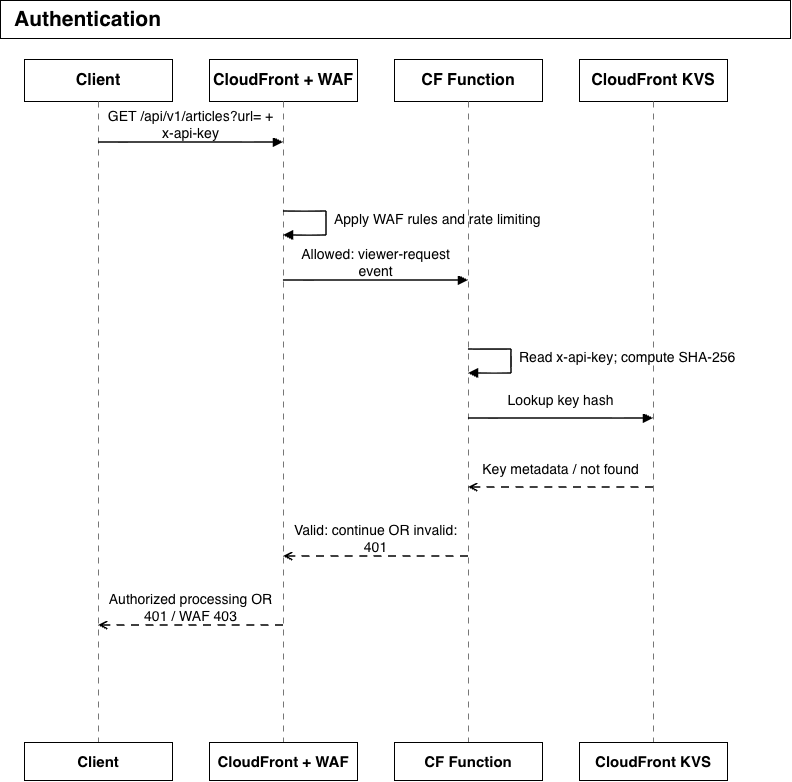

The diagram above was exported from draw.io. Its source (the exported page's mxGraphModel, read from the mxfile embedded in the PNG):
<mxGraphModel dx="932" dy="1848" grid="0" gridSize="10" guides="1" tooltips="1" connect="1" arrows="1" fold="1" page="1" pageScale="1" pageWidth="930" pageHeight="892" math="0" shadow="0">
  <root>
    <mxCell id="0" />
    <mxCell id="1" parent="0" />
    <mxCell id="p3v1" parent="1" style="rounded=0;whiteSpace=wrap;html=1;fillColor=#FFFFFF;strokeColor=#000000;fontColor=#000000;fontSize=21;fontStyle=1;align=left;spacingLeft=12;" value="Authentication" vertex="1">
      <mxGeometry height="38" width="790" x="47" y="60" as="geometry" />
    </mxCell>
    <mxCell id="p3v3" parent="1" style="rounded=0;whiteSpace=wrap;html=1;fillColor=#FFFFFF;strokeColor=#000000;fontColor=#000000;fontSize=16;fontStyle=1;align=center;verticalAlign=middle;" value="Client" vertex="1">
      <mxGeometry height="42" width="148" x="71" y="119" as="geometry" />
    </mxCell>
    <mxCell id="p3e4" edge="1" parent="1" style="endArrow=none;startArrow=none;dashed=1;dashPattern=5 5;strokeColor=#777777;strokeWidth=1.2;" value="">
      <mxGeometry relative="1" as="geometry">
        <mxPoint x="145" y="161" as="sourcePoint" />
        <mxPoint x="145" y="802" as="targetPoint" />
      </mxGeometry>
    </mxCell>
    <mxCell id="p3v5" parent="1" style="rounded=0;whiteSpace=wrap;html=1;fillColor=#FFFFFF;strokeColor=#000000;fontColor=#000000;fontSize=16;fontStyle=1;align=center;verticalAlign=middle;" value="CloudFront + WAF" vertex="1">
      <mxGeometry height="42" width="148" x="256" y="119" as="geometry" />
    </mxCell>
    <mxCell id="p3e6" edge="1" parent="1" style="endArrow=none;startArrow=none;dashed=1;dashPattern=5 5;strokeColor=#777777;strokeWidth=1.2;" value="">
      <mxGeometry relative="1" as="geometry">
        <mxPoint x="330" y="161" as="sourcePoint" />
        <mxPoint x="330" y="802" as="targetPoint" />
      </mxGeometry>
    </mxCell>
    <mxCell id="p3v7" parent="1" style="rounded=0;whiteSpace=wrap;html=1;fillColor=#FFFFFF;strokeColor=#000000;fontColor=#000000;fontSize=16;fontStyle=1;align=center;verticalAlign=middle;" value="CF Function" vertex="1">
      <mxGeometry height="42" width="148" x="441" y="119" as="geometry" />
    </mxCell>
    <mxCell id="p3e8" edge="1" parent="1" style="endArrow=none;startArrow=none;dashed=1;dashPattern=5 5;strokeColor=#777777;strokeWidth=1.2;" value="">
      <mxGeometry relative="1" as="geometry">
        <mxPoint x="515" y="161" as="sourcePoint" />
        <mxPoint x="515" y="802" as="targetPoint" />
      </mxGeometry>
    </mxCell>
    <mxCell id="p3v9" parent="1" style="rounded=0;whiteSpace=wrap;html=1;fillColor=#FFFFFF;strokeColor=#000000;fontColor=#000000;fontSize=16;fontStyle=1;align=center;verticalAlign=middle;" value="CloudFront KVS" vertex="1">
      <mxGeometry height="42" width="148" x="626" y="119" as="geometry" />
    </mxCell>
    <mxCell id="p3e10" edge="1" parent="1" style="endArrow=none;startArrow=none;dashed=1;dashPattern=5 5;strokeColor=#777777;strokeWidth=1.2;" value="">
      <mxGeometry relative="1" as="geometry">
        <mxPoint x="700" y="161" as="sourcePoint" />
        <mxPoint x="700" y="802" as="targetPoint" />
      </mxGeometry>
    </mxCell>
    <mxCell id="p3e11" edge="1" parent="1" style="endArrow=block;endFill=1;strokeColor=#000000;strokeWidth=1.6;" value="">
      <mxGeometry relative="1" as="geometry">
        <mxPoint x="145" y="202" as="sourcePoint" />
        <mxPoint x="330" y="202" as="targetPoint" />
      </mxGeometry>
    </mxCell>
    <mxCell id="p3v12" parent="1" style="rounded=0;whiteSpace=wrap;html=1;fillColor=#FFFFFF;strokeColor=none;fontColor=#000000;fontSize=14;align=center;verticalAlign=middle;" value="GET /api/v1/articles?url= + x-api-key" vertex="1">
      <mxGeometry height="28" width="169" x="153" y="170" as="geometry" />
    </mxCell>
    <mxCell id="p3e13" edge="1" parent="1" style="endArrow=none;strokeColor=#000000;strokeWidth=1.6;" value="">
      <mxGeometry relative="1" as="geometry">
        <mxPoint x="330" y="271" as="sourcePoint" />
        <mxPoint x="373" y="271" as="targetPoint" />
      </mxGeometry>
    </mxCell>
    <mxCell id="p3e14" edge="1" parent="1" style="endArrow=none;strokeColor=#000000;strokeWidth=1.6;" value="">
      <mxGeometry relative="1" as="geometry">
        <mxPoint x="373" y="271" as="sourcePoint" />
        <mxPoint x="373" y="295" as="targetPoint" />
      </mxGeometry>
    </mxCell>
    <mxCell id="p3e15" edge="1" parent="1" style="endArrow=block;endFill=1;strokeColor=#000000;strokeWidth=1.6;" value="">
      <mxGeometry relative="1" as="geometry">
        <mxPoint x="373" y="295" as="sourcePoint" />
        <mxPoint x="330" y="295" as="targetPoint" />
      </mxGeometry>
    </mxCell>
    <mxCell id="p3v16" parent="1" style="rounded=0;whiteSpace=wrap;html=1;fillColor=none;strokeColor=none;fontColor=#000000;fontSize=14;align=left;" value="Apply WAF rules and rate limiting" vertex="1">
      <mxGeometry height="38" width="310" x="379" y="260" as="geometry" />
    </mxCell>
    <mxCell id="p3e17" edge="1" parent="1" style="endArrow=block;endFill=1;strokeColor=#000000;strokeWidth=1.6;" value="">
      <mxGeometry relative="1" as="geometry">
        <mxPoint x="330" y="340" as="sourcePoint" />
        <mxPoint x="515" y="340" as="targetPoint" />
      </mxGeometry>
    </mxCell>
    <mxCell id="p3v18" parent="1" style="rounded=0;whiteSpace=wrap;html=1;fillColor=#FFFFFF;strokeColor=none;fontColor=#000000;fontSize=14;align=center;verticalAlign=middle;" value="Allowed: viewer-request event" vertex="1">
      <mxGeometry height="28" width="169" x="338" y="308" as="geometry" />
    </mxCell>
    <mxCell id="p3e19" edge="1" parent="1" style="endArrow=none;strokeColor=#000000;strokeWidth=1.6;" value="">
      <mxGeometry relative="1" as="geometry">
        <mxPoint x="515" y="409" as="sourcePoint" />
        <mxPoint x="558" y="409" as="targetPoint" />
      </mxGeometry>
    </mxCell>
    <mxCell id="p3e20" edge="1" parent="1" style="endArrow=none;strokeColor=#000000;strokeWidth=1.6;" value="">
      <mxGeometry relative="1" as="geometry">
        <mxPoint x="558" y="409" as="sourcePoint" />
        <mxPoint x="558" y="433" as="targetPoint" />
      </mxGeometry>
    </mxCell>
    <mxCell id="p3e21" edge="1" parent="1" style="endArrow=block;endFill=1;strokeColor=#000000;strokeWidth=1.6;" value="">
      <mxGeometry relative="1" as="geometry">
        <mxPoint x="558" y="433" as="sourcePoint" />
        <mxPoint x="515" y="433" as="targetPoint" />
      </mxGeometry>
    </mxCell>
    <mxCell id="p3v22" parent="1" style="rounded=0;whiteSpace=wrap;html=1;fillColor=none;strokeColor=none;fontColor=#000000;fontSize=14;align=left;" value="Read x-api-key; compute SHA-256" vertex="1">
      <mxGeometry height="38" width="255" x="564" y="398" as="geometry" />
    </mxCell>
    <mxCell id="p3e23" edge="1" parent="1" style="endArrow=block;endFill=1;strokeColor=#000000;strokeWidth=1.6;" value="">
      <mxGeometry relative="1" as="geometry">
        <mxPoint x="515" y="478" as="sourcePoint" />
        <mxPoint x="700" y="478" as="targetPoint" />
      </mxGeometry>
    </mxCell>
    <mxCell id="p3v24" parent="1" style="rounded=0;whiteSpace=wrap;html=1;fillColor=#FFFFFF;strokeColor=none;fontColor=#000000;fontSize=14;align=center;verticalAlign=middle;" value="Lookup key hash" vertex="1">
      <mxGeometry height="28" width="169" x="523" y="446" as="geometry" />
    </mxCell>
    <mxCell id="p3e25" edge="1" parent="1" style="endArrow=open;endFill=0;dashed=1;dashPattern=5 4;strokeColor=#000000;strokeWidth=1.6;" value="">
      <mxGeometry relative="1" as="geometry">
        <mxPoint x="700" y="547" as="sourcePoint" />
        <mxPoint x="515" y="547" as="targetPoint" />
      </mxGeometry>
    </mxCell>
    <mxCell id="p3v26" parent="1" style="rounded=0;whiteSpace=wrap;html=1;fillColor=#FFFFFF;strokeColor=none;fontColor=#000000;fontSize=14;align=center;verticalAlign=middle;" value="Key metadata / not found" vertex="1">
      <mxGeometry height="28" width="169" x="523" y="515" as="geometry" />
    </mxCell>
    <mxCell id="p3e27" edge="1" parent="1" style="endArrow=open;endFill=0;dashed=1;dashPattern=5 4;strokeColor=#000000;strokeWidth=1.6;" value="">
      <mxGeometry relative="1" as="geometry">
        <mxPoint x="515" y="616" as="sourcePoint" />
        <mxPoint x="330" y="616" as="targetPoint" />
      </mxGeometry>
    </mxCell>
    <mxCell id="p3v28" parent="1" style="rounded=0;whiteSpace=wrap;html=1;fillColor=#FFFFFF;strokeColor=none;fontColor=#000000;fontSize=14;align=center;verticalAlign=middle;" value="Valid: continue OR invalid: 401" vertex="1">
      <mxGeometry height="28" width="169" x="338" y="584" as="geometry" />
    </mxCell>
    <mxCell id="p3e29" edge="1" parent="1" style="endArrow=open;endFill=0;dashed=1;dashPattern=5 4;strokeColor=#000000;strokeWidth=1.6;" value="">
      <mxGeometry relative="1" as="geometry">
        <mxPoint x="330" y="685" as="sourcePoint" />
        <mxPoint x="145" y="685" as="targetPoint" />
      </mxGeometry>
    </mxCell>
    <mxCell id="p3v30" parent="1" style="rounded=0;whiteSpace=wrap;html=1;fillColor=#FFFFFF;strokeColor=none;fontColor=#000000;fontSize=14;align=center;verticalAlign=middle;" value="Authorized processing OR 401 / WAF 403" vertex="1">
      <mxGeometry height="28" width="169" x="153" y="653" as="geometry" />
    </mxCell>
    <mxCell id="p3v31" parent="1" style="rounded=0;whiteSpace=wrap;html=1;fillColor=#FFFFFF;strokeColor=#000000;fontColor=#000000;fontSize=15;fontStyle=1;align=center;" value="Client" vertex="1">
      <mxGeometry height="38" width="148" x="71" y="802" as="geometry" />
    </mxCell>
    <mxCell id="p3v32" parent="1" style="rounded=0;whiteSpace=wrap;html=1;fillColor=#FFFFFF;strokeColor=#000000;fontColor=#000000;fontSize=15;fontStyle=1;align=center;" value="CloudFront + WAF" vertex="1">
      <mxGeometry height="38" width="148" x="256" y="802" as="geometry" />
    </mxCell>
    <mxCell id="p3v33" parent="1" style="rounded=0;whiteSpace=wrap;html=1;fillColor=#FFFFFF;strokeColor=#000000;fontColor=#000000;fontSize=15;fontStyle=1;align=center;" value="CF Function" vertex="1">
      <mxGeometry height="38" width="148" x="441" y="802" as="geometry" />
    </mxCell>
    <mxCell id="p3v34" parent="1" style="rounded=0;whiteSpace=wrap;html=1;fillColor=#FFFFFF;strokeColor=#000000;fontColor=#000000;fontSize=15;fontStyle=1;align=center;" value="CloudFront KVS" vertex="1">
      <mxGeometry height="38" width="148" x="626" y="802" as="geometry" />
    </mxCell>
  </root>
</mxGraphModel>